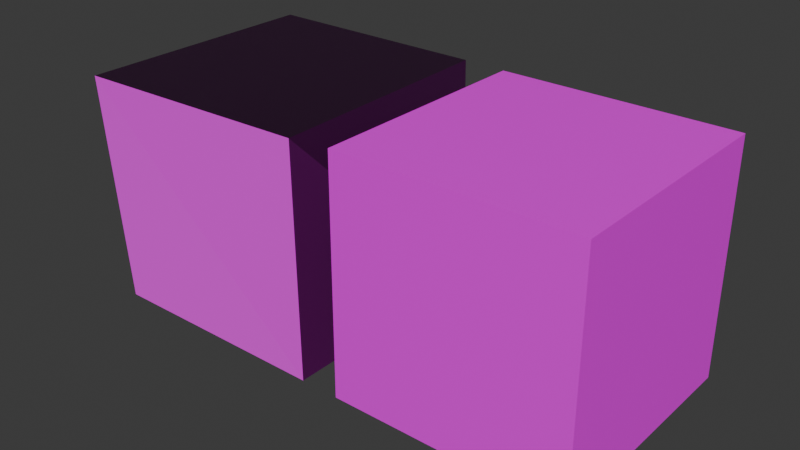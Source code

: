 # Source: test2.blend  (saved by Blender 5.0.119; exported with 4.5.12 LTS)
import bpy
from mathutils import Matrix  # noqa: F401  (used for matrix-valued properties, if any)

bpy.ops.wm.read_factory_settings(use_empty=True)
scene = bpy.context.scene
scene.name = 'Scene'

# ---- collections
col_collection = bpy.data.collections.new('Collection'); scene.collection.children.link(col_collection)

# ---- images (referenced by path relative to the original .blend; pixels are not part of the script)
import os
ASSET_DIR = os.environ.get("B2B_ASSET_DIR", "")  # directory of the original .blend (textures are referenced by path, not embedded)
HERE = os.path.dirname(os.path.abspath(__file__))  # packed textures are extracted next to this script under _unpacked/

def load_image(name, relpath, width, height, colorspace="sRGB"):
    """Load a texture the original file referenced (path relative to the .blend, or extracted next to this script)."""
    p = next((c for c in (os.path.join(HERE, relpath), os.path.join(ASSET_DIR, relpath)) if relpath and os.path.exists(c)), "")
    if p:
        img = bpy.data.images.load(p, check_existing=True)
        img.name = name
    else:  # same state as the original file: an image datablock whose file is absent (Cycles renders it pink)
        img = bpy.data.images.new(name, width, height)
        img.source = "FILE"
        img.filepath = "//" + (relpath or name)
    img.colorspace_settings.name = colorspace
    return img
img_texture_cube_png = load_image('texture_cube.png', 'texture_cube.png', 1024, 1024, 'sRGB')
img_normal_cube_png = load_image('normal_cube.png', 'normal_cube.png', 1024, 1024, 'Non-Color')

# ---- materials (node trees are filled in below, after node groups)
mat_material = bpy.data.materials.new('Material')
mat_material.alpha_threshold = 0.0
mat_material.use_backface_culling_lightprobe_volume = False
mat_material.diffuse_color = (0.2832, 0.8, 0.1082, 1.0)
mat_material.roughness = 0.5
mat_material.line_color = (0.0, 0.0, 0.0, 1.0)
mat_material_001 = bpy.data.materials.new('Material.001')

# ---- material node trees
mat_material.use_nodes = True; mat_material.node_tree.nodes.clear()
_N = mat_material.node_tree.nodes; _L = mat_material.node_tree.links
n0 = _N.new('ShaderNodeOutputMaterial'); n0.name = 'Material Output'; n0.location = (200, 100)
n1 = _N.new('ShaderNodeBsdfPrincipled'); n1.name = 'Principled BSDF'; n1.location = (-163, 100)
n2 = _N.new('ShaderNodeTexImage'); n2.name = 'Image Texture'; n2.location = (-490, 80)
n2.image = img_texture_cube_png
n3 = _N.new('ShaderNodeTexImage'); n3.name = 'Image Texture.001'; n3.location = (-598, -208)
n3.image = img_normal_cube_png
n4 = _N.new('ShaderNodeNormalMap'); n4.name = 'Normal Map'; n4.location = (-340, -212)
n4.inputs[0].default_value = 10.0
_L.new(n1.outputs[0], n0.inputs[0])
_L.new(n2.outputs[0], n1.inputs[0])
_L.new(n3.outputs[0], n4.inputs[1])
_L.new(n4.outputs[0], n1.inputs[5])
n0.is_active_output = True
mat_material_001.use_nodes = True; mat_material_001.node_tree.nodes.clear()
_N = mat_material_001.node_tree.nodes; _L = mat_material_001.node_tree.links
n0 = _N.new('ShaderNodeBsdfPrincipled'); n0.name = 'Principled BSDF'; n0.location = (-200, 100)
n1 = _N.new('ShaderNodeOutputMaterial'); n1.name = 'Material Output'; n1.location = (200, 100)
n2 = _N.new('ShaderNodeTexImage'); n2.name = 'Image Texture'; n2.location = (-490, 80)
n2.image = img_texture_cube_png
_L.new(n0.outputs[0], n1.inputs[0])
_L.new(n2.outputs[0], n0.inputs[0])
n1.is_active_output = True

# ---- world
world_world = bpy.data.worlds.new('World'); scene.world = world_world
world_world.use_nodes = True; world_world.node_tree.nodes.clear()
_N = world_world.node_tree.nodes; _L = world_world.node_tree.links
n0 = _N.new('ShaderNodeOutputWorld'); n0.name = 'World Output'; n0.location = (200, 100)
n1 = _N.new('ShaderNodeBackground'); n1.name = 'Background'; n1.location = (-200, 100)
n1.inputs[0].default_value = (0.05088, 0.05088, 0.05088, 1.0)
_L.new(n1.outputs[0], n0.inputs[0])
n0.is_active_output = True
world_world.color = (0.05088, 0.05088, 0.05088)
world_world.sun_shadow_jitter_overblur = 0.0

# ---- meshes
me_cube = bpy.data.meshes.new('Cube')
me_cube.from_pydata([(0.9584, 1.018, 1.0), (1.0, 1.0, -1.0), (1.017, -1.044, 1.0), (1.0, -1.0, -1.0), (-1.017, 1.018, 1.0), (-1.0, 1.0, -1.0), (-1.017, -1.112, 1.0), (-1.0, -1.0, -1.0)], [], [(0, 4, 6, 2), (3, 2, 6, 7), (7, 6, 4, 5), (5, 1, 3, 7), (1, 0, 2, 3), (5, 4, 0, 1)])
_uv = me_cube.uv_layers.new(name='UVMap')
_uv.uv.foreach_set('vector', [0.6258, 0.5, 0.8743, 0.4994, 0.874, 0.7476, 0.6261, 0.7476, 0.3754, 0.7469, 0.6261, 0.7476, 0.6264, 0.999, 0.3762, 0.9996, 0.3766, 0.003187, 0.6245, 0.003187, 0.6245, 0.2531, 0.3766, 0.2531, 0.1263, 0.4994, 0.376, 0.5, 0.3754, 0.7469, 0.1257, 0.7478, 0.376, 0.5, 0.6258, 0.5, 0.6261, 0.7476, 0.3754, 0.7469, 0.3766, 0.2531, 0.6245, 0.2531, 0.6258, 0.5, 0.376, 0.5])
me_cube.materials.append(mat_material)
me_cube.use_mirror_vertex_groups = False
me_cube.update()
me_cube_001 = bpy.data.meshes.new('Cube.001')
me_cube_001.from_pydata([(-1.0, -1.0, -1.0), (-1.0, -1.0, 1.0), (-1.0, 1.0, -1.0), (-1.0, 1.0, 1.0), (1.0, -1.0, -1.0), (1.0, -1.0, 1.0), (1.0, 1.0, -1.0), (1.0, 1.0, 1.0)], [], [(0, 1, 3, 2), (2, 3, 7, 6), (6, 7, 5, 4), (4, 5, 1, 0), (2, 6, 4, 0), (7, 3, 1, 5)])
_uv = me_cube_001.uv_layers.new(name='UVMap')
_uv.uv.foreach_set('vector', [0.375, 0.0, 0.625, 0.0, 0.625, 0.25, 0.375, 0.25, 0.375, 0.25, 0.625, 0.25, 0.625, 0.5, 0.375, 0.5, 0.375, 0.5, 0.625, 0.5, 0.625, 0.75, 0.375, 0.75, 0.375, 0.75, 0.625, 0.75, 0.625, 1.0, 0.375, 1.0, 0.125, 0.5, 0.375, 0.5, 0.375, 0.75, 0.125, 0.75, 0.625, 0.5, 0.875, 0.5, 0.875, 0.75, 0.625, 0.75])
me_cube_001.materials.append(mat_material_001)
me_cube_001.update()

# ---- objects
ob_cube = bpy.data.objects.new('Cube', me_cube)
ob_cube_001 = bpy.data.objects.new('Cube.001', me_cube_001)

# ---- transforms, parenting, visibility, modifiers, constraints
ob_cube.location = (0.0, 0.0, 0.0)
ob_cube.lock_rotations_4d = False
ob_cube.empty_display_type = 'ARROWS'
ob_cube.lineart.crease_threshold = 0.0
ob_cube_001.location = (2.335, 0.0, 0.0)

# ---- collection membership
col_collection.objects.link(ob_cube)
col_collection.objects.link(ob_cube_001)

# ---- scene / render settings (as saved in the file)
scene.frame_start = 1; scene.frame_end = 250; scene.frame_set(3)
scene.render.engine = 'BLENDER_EEVEE_NEXT'
scene.render.bake_bias = 0.0
scene.render.bake_samples = 0
scene.cycles.sampling_pattern = 'TABULATED_SOBOL'
scene.eevee.use_volume_custom_range = False
bpy.context.view_layer.update()

# ---- added for rendering (the .blend has no active camera and no usable light): camera, sun
cam_auto = bpy.data.cameras.new('AutoCamera')
cam_auto.lens = 50.0
cam_auto.sensor_width = 36.0
cam_auto.clip_end = 1000.0
ob_auto_camera = bpy.data.objects.new('AutoCamera', cam_auto)
scene.collection.objects.link(ob_auto_camera)
ob_auto_camera.location = (6.00906, -5.86687, 3.87992)
ob_auto_camera.rotation_euler = (1.09748, -7.21219e-08, 0.694738)
scene.camera = ob_auto_camera
light_auto_sun = bpy.data.lights.new('AutoSun', 'SUN')
light_auto_sun.energy = 3.0
light_auto_sun.angle = 0.0523599
ob_auto_sun = bpy.data.objects.new('AutoSun', light_auto_sun)
scene.collection.objects.link(ob_auto_sun)
ob_auto_sun.rotation_euler = (0.872665, 0.174533, 0.523599)
bpy.context.view_layer.update()

